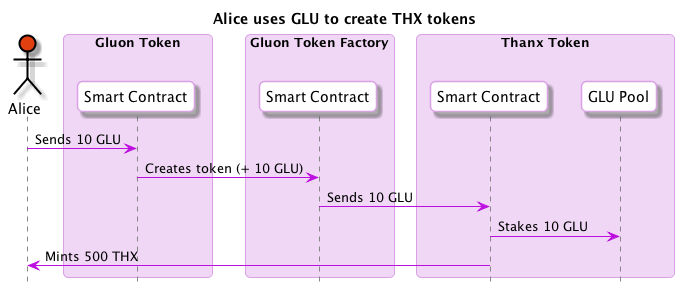

The diagram above was rendered by PlantUML. Its source (embedded in the PNG):
@startuml
skinparam roundcorner 10
skinparam BoxPadding 10
skinparam headerFontColor #BD10E0
skinparam headerFontSize 18
skinparam sequence {
  ArrowColor #BD10E0
  
  BoxBorderColor #D9A1E4
  BoxBackgroundColor #F0D7F5
  BoxPadding 10

  ParticipantBorderColor #D9A1E4
  ParticipantBackgroundColor #ffffff
  ParticipantPadding 10

  ActorBorderColor #000000
  ActorBackgroundColor #ffffff

  EntityBorderColor #BD10E0
  EntityBackgroundColor #ffffff


  LifeLineBorderColor #878787
}

hide footbox
title Alice uses GLU to create THX tokens
actor Alice #E03F10
box "Gluon Token"
  participant "Smart Contract" as GluonSC
end box
box "Gluon Token Factory"
  participant "Smart Contract" as GluonFactorySC
end box
box "Thanx Token"
  participant "Smart Contract" as ThanxSC
  participant "GLU Pool" as THXGLUPool
end box

Alice -> GluonSC : Sends 10 GLU
GluonSC -> GluonFactorySC : Creates token (+ 10 GLU)
GluonFactorySC -> ThanxSC : Sends 10 GLU

ThanxSC -> THXGLUPool : Stakes 10 GLU
ThanxSC -> Alice : Mints 500 THX

@enduml